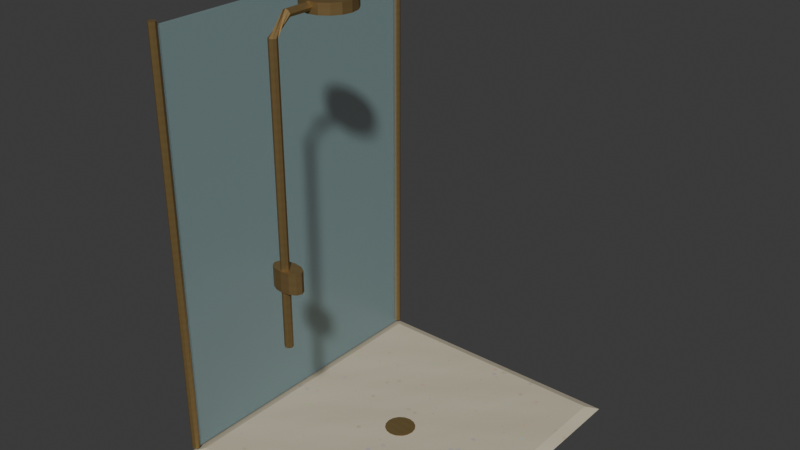 # Source: AST-SAN-003.blend  (saved by Blender 4.3.34; exported with 4.5.12 LTS)
import bpy
from mathutils import Matrix  # noqa: F401  (used for matrix-valued properties, if any)

bpy.ops.wm.read_factory_settings(use_empty=True)
scene = bpy.context.scene
scene.name = 'Scene'

# ---- collections
col_collection = bpy.data.collections.new('Collection'); scene.collection.children.link(col_collection)

# ---- images (referenced by path relative to the original .blend; pixels are not part of the script)
import os
ASSET_DIR = os.environ.get("B2B_ASSET_DIR", "")  # directory of the original .blend (textures are referenced by path, not embedded)
HERE = os.path.dirname(os.path.abspath(__file__))  # packed textures are extracted next to this script under _unpacked/

def load_image(name, relpath, width, height, colorspace="sRGB"):
    """Load a texture the original file referenced (path relative to the .blend, or extracted next to this script)."""
    p = next((c for c in (os.path.join(HERE, relpath), os.path.join(ASSET_DIR, relpath)) if relpath and os.path.exists(c)), "")
    if p:
        img = bpy.data.images.load(p, check_existing=True)
        img.name = name
    else:  # same state as the original file: an image datablock whose file is absent (Cycles renders it pink)
        img = bpy.data.images.new(name, width, height)
        img.source = "FILE"
        img.filepath = "//" + (relpath or name)
    img.colorspace_settings.name = colorspace
    return img
img_warm_stone_png = load_image('warm_stone.png', '_unpacked/warm_stone.3dcdf717.png', 256, 256, 'sRGB')
img_champagne_metal_png = load_image('champagne_metal.png', '_unpacked/champagne_metal.ace1ce44.png', 256, 256, 'sRGB')

# ---- materials (node trees are filled in below, after node groups)
mat_warm_stone = bpy.data.materials.new('warm_stone')
mat_champagne_metal = bpy.data.materials.new('champagne_metal')
mat_bath_bath_glass = bpy.data.materials.new('Bath_bath_glass')

# ---- material node trees
mat_warm_stone.use_nodes = True; mat_warm_stone.node_tree.nodes.clear()
_N = mat_warm_stone.node_tree.nodes; _L = mat_warm_stone.node_tree.links
n0 = _N.new('ShaderNodeBsdfPrincipled'); n0.name = 'Principled BSDF'; n0.location = (10, 300)
n0.inputs[2].default_value = 0.78
n1 = _N.new('ShaderNodeOutputMaterial'); n1.name = 'Material Output'; n1.location = (300, 300)
n2 = _N.new('ShaderNodeTexImage'); n2.name = 'Image Texture'; n2.location = (0, 0)
n2.image = img_warm_stone_png
n2.interpolation = 'Closest'
_L.new(n0.outputs[0], n1.inputs[0])
_L.new(n2.outputs[0], n0.inputs[0])
n1.is_active_output = True
mat_champagne_metal.use_nodes = True; mat_champagne_metal.node_tree.nodes.clear()
_N = mat_champagne_metal.node_tree.nodes; _L = mat_champagne_metal.node_tree.links
n0 = _N.new('ShaderNodeBsdfPrincipled'); n0.name = 'Principled BSDF'; n0.location = (10, 300)
n0.inputs[1].default_value = 0.72
n0.inputs[2].default_value = 0.47
n1 = _N.new('ShaderNodeOutputMaterial'); n1.name = 'Material Output'; n1.location = (300, 300)
n2 = _N.new('ShaderNodeTexImage'); n2.name = 'Image Texture'; n2.location = (0, 0)
n2.image = img_champagne_metal_png
n2.interpolation = 'Closest'
_L.new(n0.outputs[0], n1.inputs[0])
_L.new(n2.outputs[0], n0.inputs[0])
n1.is_active_output = True
mat_bath_bath_glass.use_nodes = True; mat_bath_bath_glass.node_tree.nodes.clear()
_N = mat_bath_bath_glass.node_tree.nodes; _L = mat_bath_bath_glass.node_tree.links
n0 = _N.new('ShaderNodeBsdfPrincipled'); n0.name = 'Principled BSDF'; n0.location = (10, 300)
n0.inputs[0].default_value = (0.38, 0.58, 0.59, 0.26)
n0.inputs[2].default_value = 0.23
n0.inputs[4].default_value = 0.26
n1 = _N.new('ShaderNodeOutputMaterial'); n1.name = 'Material Output'; n1.location = (300, 300)
_L.new(n0.outputs[0], n1.inputs[0])
n1.is_active_output = True

# ---- world
world_world = bpy.data.worlds.new('World'); scene.world = world_world
world_world.use_nodes = True; world_world.node_tree.nodes.clear()
_N = world_world.node_tree.nodes; _L = world_world.node_tree.links
n0 = _N.new('ShaderNodeOutputWorld'); n0.name = 'World Output'; n0.location = (300, 300)
n1 = _N.new('ShaderNodeBackground'); n1.name = 'Background'; n1.location = (10, 300)
n1.inputs[0].default_value = (0.05088, 0.05088, 0.05088, 1.0)
_L.new(n1.outputs[0], n0.inputs[0])
n0.is_active_output = True
world_world.color = (0.05088, 0.05088, 0.05088)
world_world.sun_shadow_jitter_overblur = 0.0

# ---- meshes
me_shw_slopedtray = bpy.data.meshes.new('SHW_SlopedTray')
me_shw_slopedtray.from_pydata([(-0.62, -0.725, 0.0), (0.62, -0.725, 0.0), (0.62, 0.725, 0.0), (-0.62, 0.725, 0.0), (-0.57, -0.675, 0.02), (0.57, -0.675, 0.02), (0.57, 0.675, 0.02), (-0.57, 0.675, 0.02)], [], [(0, 3, 2, 1), (4, 5, 6, 7), (0, 1, 5, 4), (1, 2, 6, 5), (2, 3, 7, 6), (3, 0, 4, 7)])
_uv = me_shw_slopedtray.uv_layers.new(name='MetreScaled')
_uv.uv.foreach_set('vector', [-0.62, 0.725, -0.62, -0.725, 0.62, -0.725, 0.62, 0.725, -0.57, -0.675, 0.57, -0.675, 0.57, 0.675, -0.57, 0.675, -0.62, -0.6731, 0.62, -0.6731, 0.57, -0.6193, -0.57, -0.6193, 0.5757, -0.725, 0.5757, 0.725, 0.5218, 0.675, 0.5218, -0.675, 0.62, 0.6731, -0.62, 0.6731, -0.57, 0.6193, 0.57, 0.6193, -0.5757, 0.725, -0.5757, -0.725, -0.5218, -0.675, -0.5218, 0.675])
me_shw_slopedtray.materials.append(mat_warm_stone)
me_shw_slopedtray.update()
me_shw_drain = bpy.data.meshes.new('SHW_Drain')
me_shw_drain.from_pydata([(0.07, 0.0, 0.02), (0.06467, 0.02679, 0.02), (0.0495, 0.0495, 0.02), (0.02679, 0.06467, 0.02), (4.286e-18, 0.07, 0.02), (-0.02679, 0.06467, 0.02), (-0.0495, 0.0495, 0.02), (-0.06467, 0.02679, 0.02), (-0.07, 8.573e-18, 0.02), (-0.06467, -0.02679, 0.02), (-0.0495, -0.0495, 0.02), (-0.02679, -0.06467, 0.02), (-1.286e-17, -0.07, 0.02), (0.02679, -0.06467, 0.02), (0.0495, -0.0495, 0.02), (0.06467, -0.02679, 0.02), (0.07, 0.0, 0.022), (0.06467, 0.02679, 0.022), (0.0495, 0.0495, 0.022), (0.02679, 0.06467, 0.022), (4.286e-18, 0.07, 0.022), (-0.02679, 0.06467, 0.022), (-0.0495, 0.0495, 0.022), (-0.06467, 0.02679, 0.022), (-0.07, 8.573e-18, 0.022), (-0.06467, -0.02679, 0.022), (-0.0495, -0.0495, 0.022), (-0.02679, -0.06467, 0.022), (-1.286e-17, -0.07, 0.022), (0.02679, -0.06467, 0.022), (0.0495, -0.0495, 0.022), (0.06467, -0.02679, 0.022)], [], [(15, 14, 13, 12, 11, 10, 9, 8, 7, 6, 5, 4, 3, 2, 1, 0), (16, 17, 18, 19, 20, 21, 22, 23, 24, 25, 26, 27, 28, 29, 30, 31), (0, 1, 17, 16), (1, 2, 18, 17), (2, 3, 19, 18), (3, 4, 20, 19), (4, 5, 21, 20), (5, 6, 22, 21), (6, 7, 23, 22), (7, 8, 24, 23), (8, 9, 25, 24), (9, 10, 26, 25), (10, 11, 27, 26), (11, 12, 28, 27), (12, 13, 29, 28), (13, 14, 30, 29), (14, 15, 31, 30), (15, 0, 16, 31)])
_uv = me_shw_drain.uv_layers.new(name='MetreScaled')
_uv.uv.foreach_set('vector', [0.1078, 0.04465, 0.0825, 0.0825, 0.04465, 0.1078, 1.293e-10, 0.1167, -0.04465, 0.1078, -0.0825, 0.0825, -0.1078, 0.04465, -0.1167, -1.429e-17, -0.1078, -0.04465, -0.0825, -0.0825, -0.04465, -0.1078, 1.293e-10, -0.1167, 0.04465, -0.1078, 0.0825, -0.0825, 0.1078, -0.04465, 0.1167, 0.0, 0.1167, 0.0, 0.1078, 0.04465, 0.0825, 0.0825, 0.04465, 0.1078, 2.845e-10, 0.1167, -0.04465, 0.1078, -0.0825, 0.0825, -0.1078, 0.04465, -0.1167, 1.429e-17, -0.1078, -0.04465, -0.0825, -0.0825, -0.04465, -0.1078, 2.845e-10, -0.1167, 0.04465, -0.1078, 0.0825, -0.0825, 0.1078, -0.04465, -0.02276, 0.03333, 0.02276, 0.03333, 0.02276, 0.03667, -0.02276, 0.03667, -0.02276, 0.03333, 0.02276, 0.03333, 0.02276, 0.03667, -0.02276, 0.03667, -0.02276, 0.03333, 0.02276, 0.03333, 0.02276, 0.03667, -0.02276, 0.03667, -0.02276, 0.03333, 0.02276, 0.03333, 0.02276, 0.03667, -0.02276, 0.03667, -0.02276, 0.03333, 0.02276, 0.03333, 0.02276, 0.03667, -0.02276, 0.03667, -0.02276, 0.03333, 0.02276, 0.03333, 0.02276, 0.03667, -0.02276, 0.03667, -0.02276, 0.03333, 0.02276, 0.03333, 0.02276, 0.03667, -0.02276, 0.03667, -0.02276, 0.03333, 0.02276, 0.03333, 0.02276, 0.03667, -0.02276, 0.03667, -0.02276, 0.03333, 0.02276, 0.03333, 0.02276, 0.03667, -0.02276, 0.03667, -0.02276, 0.03333, 0.02276, 0.03333, 0.02276, 0.03667, -0.02276, 0.03667, -0.02276, 0.03333, 0.02276, 0.03333, 0.02276, 0.03667, -0.02276, 0.03667, -0.02276, 0.03333, 0.02276, 0.03333, 0.02276, 0.03667, -0.02276, 0.03667, -0.02276, 0.03333, 0.02276, 0.03333, 0.02276, 0.03667, -0.02276, 0.03667, -0.02276, 0.03333, 0.02276, 0.03333, 0.02276, 0.03667, -0.02276, 0.03667, -0.02276, 0.03333, 0.02276, 0.03333, 0.02276, 0.03667, -0.02276, 0.03667, -0.02276, 0.03333, 0.02276, 0.03333, 0.02276, 0.03667, -0.02276, 0.03667])
me_shw_drain.materials.append(mat_champagne_metal)
me_shw_drain.update()
me_shw_sideglass = bpy.data.meshes.new('SHW_SideGlass')
me_shw_sideglass.from_pydata([(-0.613, -0.7, 0.025), (-0.597, -0.7, 0.025), (-0.597, 0.7, 0.025), (-0.613, 0.7, 0.025), (-0.613, -0.7, 1.96), (-0.597, -0.7, 1.96), (-0.597, 0.7, 1.96), (-0.613, 0.7, 1.96)], [], [(3, 2, 1, 0), (4, 5, 6, 7), (0, 1, 5, 4), (1, 2, 6, 5), (2, 3, 7, 6), (3, 0, 4, 7)])
_uv = me_shw_sideglass.uv_layers.new(name='MetreScaled')
_uv.uv.foreach_set('vector', [-0.613, -0.7, -0.597, -0.7, -0.597, 0.7, -0.613, 0.7, -0.613, -0.7, -0.597, -0.7, -0.597, 0.7, -0.613, 0.7, -0.613, 0.025, -0.597, 0.025, -0.597, 1.96, -0.613, 1.96, -0.7, 0.025, 0.7, 0.025, 0.7, 1.96, -0.7, 1.96, 0.597, 0.025, 0.613, 0.025, 0.613, 1.96, 0.597, 1.96, -0.7, 0.025, 0.7, 0.025, 0.7, 1.96, -0.7, 1.96])
me_shw_sideglass.materials.append(mat_bath_bath_glass)
me_shw_sideglass.update()
me_shw_glasspost__0_7 = bpy.data.meshes.new('SHW_GlassPost_-0.7')
me_shw_glasspost__0_7.from_pydata([(-0.605, -0.682, 0.025), (-0.6177, -0.6873, 0.025), (-0.623, -0.7, 0.025), (-0.6177, -0.7127, 0.025), (-0.605, -0.718, 0.025), (-0.5923, -0.7127, 0.025), (-0.587, -0.7, 0.025), (-0.5923, -0.6873, 0.025), (-0.605, -0.682, 1.98), (-0.6177, -0.6873, 1.98), (-0.623, -0.7, 1.98), (-0.6177, -0.7127, 1.98), (-0.605, -0.718, 1.98), (-0.5923, -0.7127, 1.98), (-0.587, -0.7, 1.98), (-0.5923, -0.6873, 1.98)], [], [(7, 6, 5, 4, 3, 2, 1, 0), (8, 9, 10, 11, 12, 13, 14, 15), (0, 1, 9, 8), (1, 2, 10, 9), (2, 3, 11, 10), (3, 4, 12, 11), (4, 5, 13, 12), (5, 6, 14, 13), (6, 7, 15, 14), (7, 0, 8, 15)])
_uv = me_shw_glasspost__0_7.uv_layers.new(name='MetreScaled')
_uv.uv.foreach_set('vector', [-0.9871, 1.145, -0.9783, 1.167, -0.9871, 1.188, -1.008, 1.197, -1.03, 1.188, -1.038, 1.167, -1.03, 1.145, -1.008, 1.137, -1.008, -1.137, -1.03, -1.145, -1.038, -1.167, -1.03, -1.188, -1.008, -1.197, -0.9871, -1.188, -0.9783, -1.167, -0.9871, -1.145, 1.367, 0.04167, 1.39, 0.04167, 1.39, 3.3, 1.367, 3.3, 1.452, 0.04167, 1.475, 0.04167, 1.475, 3.3, 1.452, 3.3, 0.6805, 0.04167, 0.7035, 0.04167, 0.7035, 3.3, 0.6805, 3.3, -0.4966, 0.04167, -0.4736, 0.04167, -0.4736, 3.3, -0.4966, 3.3, -1.39, 0.04167, -1.367, 0.04167, -1.367, 3.3, -1.39, 3.3, -1.475, 0.04167, -1.452, 0.04167, -1.452, 3.3, -1.475, 3.3, -0.7035, 0.04167, -0.6805, 0.04167, -0.6805, 3.3, -0.7035, 3.3, 0.4736, 0.04167, 0.4966, 0.04167, 0.4966, 3.3, 0.4736, 3.3])
me_shw_glasspost__0_7.materials.append(mat_champagne_metal)
me_shw_glasspost__0_7.update()
me_shw_glasspost_0_7 = bpy.data.meshes.new('SHW_GlassPost_0.7')
me_shw_glasspost_0_7.from_pydata([(-0.605, 0.718, 0.025), (-0.6177, 0.7127, 0.025), (-0.623, 0.7, 0.025), (-0.6177, 0.6873, 0.025), (-0.605, 0.682, 0.025), (-0.5923, 0.6873, 0.025), (-0.587, 0.7, 0.025), (-0.5923, 0.7127, 0.025), (-0.605, 0.718, 1.98), (-0.6177, 0.7127, 1.98), (-0.623, 0.7, 1.98), (-0.6177, 0.6873, 1.98), (-0.605, 0.682, 1.98), (-0.5923, 0.6873, 1.98), (-0.587, 0.7, 1.98), (-0.5923, 0.7127, 1.98)], [], [(7, 6, 5, 4, 3, 2, 1, 0), (8, 9, 10, 11, 12, 13, 14, 15), (0, 1, 9, 8), (1, 2, 10, 9), (2, 3, 11, 10), (3, 4, 12, 11), (4, 5, 13, 12), (5, 6, 14, 13), (6, 7, 15, 14), (7, 0, 8, 15)])
_uv = me_shw_glasspost_0_7.uv_layers.new(name='MetreScaled')
_uv.uv.foreach_set('vector', [-0.9871, -1.188, -0.9783, -1.167, -0.9871, -1.145, -1.008, -1.137, -1.03, -1.145, -1.038, -1.167, -1.03, -1.188, -1.008, -1.197, -1.008, 1.197, -1.03, 1.188, -1.038, 1.167, -1.03, 1.145, -1.008, 1.137, -0.9871, 1.145, -0.9783, 1.167, -0.9871, 1.188, 0.4736, 0.04167, 0.4966, 0.04167, 0.4966, 3.3, 0.4736, 3.3, -0.7035, 0.04167, -0.6805, 0.04167, -0.6805, 3.3, -0.7035, 3.3, -1.475, 0.04167, -1.452, 0.04167, -1.452, 3.3, -1.475, 3.3, -1.39, 0.04167, -1.367, 0.04167, -1.367, 3.3, -1.39, 3.3, -0.4966, 0.04167, -0.4736, 0.04167, -0.4736, 3.3, -0.4966, 3.3, 0.6805, 0.04167, 0.7035, 0.04167, 0.7035, 3.3, 0.6805, 3.3, 1.452, 0.04167, 1.475, 0.04167, 1.475, 3.3, 1.452, 3.3, 1.367, 0.04167, 1.39, 0.04167, 1.39, 3.3, 1.367, 3.3])
me_shw_glasspost_0_7.materials.append(mat_champagne_metal)
me_shw_glasspost_0_7.update()
me_shw_riser = bpy.data.meshes.new('SHW_Riser')
me_shw_riser.from_pydata([(0.0, -0.652, 0.8), (-0.01273, -0.6573, 0.8), (-0.018, -0.67, 0.8), (-0.01273, -0.6827, 0.8), (-2.204e-18, -0.688, 0.8), (0.01273, -0.6827, 0.8), (0.018, -0.67, 0.8), (0.01273, -0.6573, 0.8), (0.0, -0.652, 2.029), (-0.01273, -0.6573, 2.029), (-0.018, -0.67, 2.03), (-0.01273, -0.6827, 2.031), (-2.204e-18, -0.688, 2.031), (0.01273, -0.6827, 2.031), (0.018, -0.67, 2.03), (0.01273, -0.6573, 2.029), (0.018, -0.6, 2.1), (0.01273, -0.5969, 2.088), (1.102e-18, -0.5956, 2.083), (-0.01273, -0.5969, 2.088), (-0.018, -0.6, 2.1), (-0.01273, -0.6031, 2.112), (-3.307e-18, -0.6044, 2.117), (0.01273, -0.6031, 2.112), (0.018, -0.39, 2.1), (0.01273, -0.39, 2.087), (1.102e-18, -0.39, 2.082), (-0.01273, -0.39, 2.087), (-0.018, -0.39, 2.1), (-0.01273, -0.39, 2.113), (-3.307e-18, -0.39, 2.118), (0.01273, -0.39, 2.113)], [], [(7, 6, 5, 4, 3, 2, 1, 0), (24, 25, 26, 27, 28, 29, 30, 31), (0, 1, 9, 8), (1, 2, 10, 9), (2, 3, 11, 10), (3, 4, 12, 11), (4, 5, 13, 12), (5, 6, 14, 13), (6, 7, 15, 14), (7, 0, 8, 15), (8, 9, 17, 16), (9, 10, 18, 17), (10, 11, 19, 18), (11, 12, 20, 19), (12, 13, 21, 20), (13, 14, 22, 21), (14, 15, 23, 22), (15, 8, 16, 23), (16, 17, 25, 24), (17, 18, 26, 25), (18, 19, 27, 26), (19, 20, 28, 27), (20, 21, 29, 28), (21, 22, 30, 29), (22, 23, 31, 30), (23, 16, 24, 31)])
_uv = me_shw_riser.uv_layers.new(name='MetreScaled')
_uv.uv.foreach_set('vector', [0.02121, 1.095, 0.03, 1.117, 0.02121, 1.138, -2.033e-06, 1.147, -0.02122, 1.138, -0.03, 1.117, -0.02122, 1.095, -2.033e-06, 1.087, -0.03, 3.5, -0.02121, 3.479, -1.837e-18, 3.47, 0.02121, 3.479, 0.03, 3.5, 0.02121, 3.521, 5.511e-18, 3.53, -0.02121, 3.521, 0.4156, 1.333, 0.4386, 1.333, 0.4386, 3.382, 0.4156, 3.382, 1.02, 1.333, 1.043, 1.333, 1.043, 3.383, 1.02, 3.382, 1.02, 1.333, 1.043, 1.333, 1.043, 3.384, 1.02, 3.383, 0.4156, 1.333, 0.4385, 1.333, 0.4385, 3.385, 0.4156, 3.384, -0.4385, 1.333, -0.4156, 1.333, -0.4156, 3.384, -0.4385, 3.385, -1.043, 1.333, -1.02, 1.333, -1.02, 3.383, -1.043, 3.384, -1.043, 1.333, -1.02, 1.333, -1.02, 3.382, -1.043, 3.383, -0.4386, 1.333, -0.4156, 1.333, -0.4156, 3.382, -0.4386, 3.382, -0.5563, 1.859, -0.5426, 1.846, -0.5275, 1.991, -0.5377, 2.006, -0.8127, -1.51, -0.825, -1.495, -0.7908, -1.645, -0.7722, -1.65, 1.056, 3.062, 1.073, 3.058, 0.9392, 3.164, 0.9297, 3.15, 1.064, 3.085, 1.079, 3.09, 0.9309, 3.206, 0.9291, 3.19, 0.5316, 1.918, 0.5464, 1.929, 0.4472, 2.096, 0.4371, 2.081, -0.4015, 1.815, -0.3855, 1.825, -0.3728, 2.009, -0.3918, 2.009, -1.034, 3.056, -1.017, 3.061, -0.9324, 3.202, -0.9419, 3.216, -1.041, 3.094, -1.026, 3.088, -0.9537, 3.218, -0.9556, 3.235, -1.0, 3.238, -0.9948, 3.216, -0.65, 3.215, -0.65, 3.238, 1.333, 1.003, 1.31, 1.0, 1.31, 0.6577, 1.333, 0.6577, -1.31, 1.0, -1.333, 1.003, -1.333, 0.6577, -1.31, 0.6577, 0.9948, 3.216, 1.0, 3.238, 0.65, 3.238, 0.65, 3.215, 1.0, 3.215, 1.005, 3.237, 0.65, 3.238, 0.65, 3.215, 1.311, -0.9976, 1.334, -0.9997, 1.334, -0.6424, 1.311, -0.6424, -1.334, -0.9997, -1.311, -0.9976, -1.311, -0.6424, -1.334, -0.6424, -1.005, 3.237, -1.0, 3.215, -0.65, 3.215, -0.65, 3.238])
me_shw_riser.materials.append(mat_champagne_metal)
me_shw_riser.update()
me_shw_rainhead = bpy.data.meshes.new('SHW_RainHead')
me_shw_rainhead.from_pydata([(0.11, -0.39, 2.075), (0.1016, -0.3479, 2.075), (0.07778, -0.3122, 2.075), (0.0421, -0.2884, 2.075), (6.736e-18, -0.28, 2.075), (-0.0421, -0.2884, 2.075), (-0.07778, -0.3122, 2.075), (-0.1016, -0.3479, 2.075), (-0.11, -0.39, 2.075), (-0.1016, -0.4321, 2.075), (-0.07778, -0.4678, 2.075), (-0.0421, -0.4916, 2.075), (-2.021e-17, -0.5, 2.075), (0.0421, -0.4916, 2.075), (0.07778, -0.4678, 2.075), (0.1016, -0.4321, 2.075), (0.11, -0.39, 2.12), (0.1016, -0.3479, 2.12), (0.07778, -0.3122, 2.12), (0.0421, -0.2884, 2.12), (6.736e-18, -0.28, 2.12), (-0.0421, -0.2884, 2.12), (-0.07778, -0.3122, 2.12), (-0.1016, -0.3479, 2.12), (-0.11, -0.39, 2.12), (-0.1016, -0.4321, 2.12), (-0.07778, -0.4678, 2.12), (-0.0421, -0.4916, 2.12), (-2.021e-17, -0.5, 2.12), (0.0421, -0.4916, 2.12), (0.07778, -0.4678, 2.12), (0.1016, -0.4321, 2.12)], [], [(15, 14, 13, 12, 11, 10, 9, 8, 7, 6, 5, 4, 3, 2, 1, 0), (16, 17, 18, 19, 20, 21, 22, 23, 24, 25, 26, 27, 28, 29, 30, 31), (0, 1, 17, 16), (1, 2, 18, 17), (2, 3, 19, 18), (3, 4, 20, 19), (4, 5, 21, 20), (5, 6, 22, 21), (6, 7, 23, 22), (7, 8, 24, 23), (8, 9, 25, 24), (9, 10, 26, 25), (10, 11, 27, 26), (11, 12, 28, 27), (12, 13, 29, 28), (13, 14, 30, 29), (14, 15, 31, 30), (15, 0, 16, 31)])
_uv = me_shw_rainhead.uv_layers.new(name='MetreScaled')
_uv.uv.foreach_set('vector', [0.1694, 0.7202, 0.1296, 0.7796, 0.07016, 0.8194, -6.956e-07, 0.8333, -0.07016, 0.8194, -0.1296, 0.7796, -0.1694, 0.7202, -0.1833, 0.65, -0.1694, 0.5798, -0.1296, 0.5204, -0.07016, 0.4806, -6.956e-07, 0.4667, 0.07016, 0.4806, 0.1296, 0.5204, 0.1694, 0.5798, 0.1833, 0.65, 0.1833, -0.65, 0.1694, -0.5798, 0.1296, -0.5204, 0.07016, -0.4806, 1.421e-06, -0.4667, -0.07016, -0.4806, -0.1296, -0.5204, -0.1694, -0.5798, -0.1833, -0.65, -0.1694, -0.7202, -0.1296, -0.7796, -0.07016, -0.8194, 1.421e-06, -0.8333, 0.07016, -0.8194, 0.1296, -0.7796, 0.1694, -0.7202, -0.6733, 3.458, -0.6017, 3.458, -0.6017, 3.533, -0.6733, 3.533, -0.5762, 3.458, -0.5047, 3.458, -0.5047, 3.533, -0.5762, 3.533, -0.3969, 3.458, -0.3254, 3.458, -0.3254, 3.533, -0.3969, 3.533, -0.1626, 3.458, -0.09104, 3.458, -0.09104, 3.533, -0.1626, 3.533, 0.09104, 3.458, 0.1626, 3.458, 0.1626, 3.533, 0.09104, 3.533, 0.3254, 3.458, 0.3969, 3.458, 0.3969, 3.533, 0.3254, 3.533, 0.5047, 3.458, 0.5762, 3.458, 0.5762, 3.533, 0.5047, 3.533, 0.6017, 3.458, 0.6733, 3.458, 0.6733, 3.533, 0.6017, 3.533, 0.6017, 3.458, 0.6733, 3.458, 0.6733, 3.533, 0.6017, 3.533, 0.5047, 3.458, 0.5762, 3.458, 0.5762, 3.533, 0.5047, 3.533, 0.3254, 3.458, 0.3969, 3.458, 0.3969, 3.533, 0.3254, 3.533, 0.09104, 3.458, 0.1626, 3.458, 0.1626, 3.533, 0.09104, 3.533, -0.1626, 3.458, -0.09104, 3.458, -0.09104, 3.533, -0.1626, 3.533, -0.3969, 3.458, -0.3254, 3.458, -0.3254, 3.533, -0.3969, 3.533, -0.5762, 3.458, -0.5047, 3.458, -0.5047, 3.533, -0.5762, 3.533, -0.6733, 3.458, -0.6017, 3.458, -0.6017, 3.533, -0.6733, 3.533])
me_shw_rainhead.materials.append(mat_champagne_metal)
me_shw_rainhead.update()
me_shw_valve = bpy.data.meshes.new('SHW_Valve')
me_shw_valve.from_pydata([(0.07, -0.655, 1.05), (0.06062, -0.635, 1.05), (0.035, -0.6204, 1.05), (4.286e-18, -0.615, 1.05), (-0.035, -0.6204, 1.05), (-0.06062, -0.635, 1.05), (-0.07, -0.655, 1.05), (-0.06062, -0.675, 1.05), (-0.035, -0.6896, 1.05), (-1.286e-17, -0.695, 1.05), (0.035, -0.6896, 1.05), (0.06062, -0.675, 1.05), (0.07, -0.655, 1.14), (0.06062, -0.635, 1.14), (0.035, -0.6204, 1.14), (4.286e-18, -0.615, 1.14), (-0.035, -0.6204, 1.14), (-0.06062, -0.635, 1.14), (-0.07, -0.655, 1.14), (-0.06062, -0.675, 1.14), (-0.035, -0.6896, 1.14), (-1.286e-17, -0.695, 1.14), (0.035, -0.6896, 1.14), (0.06062, -0.675, 1.14)], [], [(11, 10, 9, 8, 7, 6, 5, 4, 3, 2, 1, 0), (12, 13, 14, 15, 16, 17, 18, 19, 20, 21, 22, 23), (0, 1, 13, 12), (1, 2, 14, 13), (2, 3, 15, 14), (3, 4, 16, 15), (4, 5, 17, 16), (5, 6, 18, 17), (6, 7, 19, 18), (7, 8, 20, 19), (8, 9, 21, 20), (9, 10, 22, 21), (10, 11, 23, 22), (11, 0, 12, 23)])
_uv = me_shw_valve.uv_layers.new(name='MetreScaled')
_uv.uv.foreach_set('vector', [0.101, 1.125, 0.05833, 1.149, -2.143e-17, 1.158, -0.05833, 1.149, -0.101, 1.125, -0.1167, 1.092, -0.101, 1.058, -0.05833, 1.034, 7.144e-18, 1.025, 0.05833, 1.034, 0.101, 1.058, 0.1167, 1.092, 0.1167, -1.092, 0.101, -1.058, 0.05833, -1.034, 8.426e-07, -1.025, -0.05833, -1.034, -0.101, -1.058, -0.1167, -1.092, -0.101, -1.125, -0.05833, -1.149, 8.426e-07, -1.158, 0.05833, -1.149, 0.101, -1.125, -1.038, 1.75, -1.001, 1.75, -1.001, 1.9, -1.038, 1.9, -0.6128, 1.75, -0.5636, 1.75, -0.5636, 1.9, -0.6128, 1.9, -0.2141, 1.75, -0.1551, 1.75, -0.1551, 1.9, -0.2141, 1.9, 0.1551, 1.75, 0.2141, 1.75, 0.2141, 1.9, 0.1551, 1.9, 0.5636, 1.75, 0.6128, 1.75, 0.6128, 1.9, 0.5636, 1.9, 1.001, 1.75, 1.038, 1.75, 1.038, 1.9, 1.001, 1.9, 0.9389, 1.75, 0.9757, 1.75, 0.9757, 1.9, 0.9389, 1.9, 0.4704, 1.75, 0.5196, 1.75, 0.5196, 1.9, 0.4704, 1.9, 0.1163, 1.75, 0.1753, 1.75, 0.1753, 1.9, 0.1163, 1.9, -0.1753, 1.75, -0.1163, 1.75, -0.1163, 1.9, -0.1753, 1.9, -0.5196, 1.75, -0.4704, 1.75, -0.4704, 1.9, -0.5196, 1.9, -0.9757, 1.75, -0.9389, 1.75, -0.9389, 1.9, -0.9757, 1.9])
me_shw_valve.materials.append(mat_champagne_metal)
me_shw_valve.update()

# ---- objects
ob_shw_slopedtray = bpy.data.objects.new('SHW_SlopedTray', me_shw_slopedtray)
ob_shw_drain = bpy.data.objects.new('SHW_Drain', me_shw_drain)
ob_shw_sideglass = bpy.data.objects.new('SHW_SideGlass', me_shw_sideglass)
ob_shw_glasspost__0_7 = bpy.data.objects.new('SHW_GlassPost_-0.7', me_shw_glasspost__0_7)
ob_shw_glasspost_0_7 = bpy.data.objects.new('SHW_GlassPost_0.7', me_shw_glasspost_0_7)
ob_shw_riser = bpy.data.objects.new('SHW_Riser', me_shw_riser)
ob_shw_rainhead = bpy.data.objects.new('SHW_RainHead', me_shw_rainhead)
ob_shw_valve = bpy.data.objects.new('SHW_Valve', me_shw_valve)
ob_datum_water_origin = bpy.data.objects.new('DATUM_water_origin', None)
ob_datum_valve = bpy.data.objects.new('DATUM_valve', None)
ob_datum_standing = bpy.data.objects.new('DATUM_standing', None)

# ---- transforms, parenting, visibility, modifiers, constraints
ob_shw_slopedtray.location = (0.0, 0.0, 0.0)
ob_shw_drain.location = (0.0, 0.0, 0.0)
ob_shw_sideglass.location = (0.0, 0.0, 0.0)
ob_shw_glasspost__0_7.location = (0.0, 0.0, 0.0)
ob_shw_glasspost_0_7.location = (0.0, 0.0, 0.0)
ob_shw_riser.location = (0.0, 0.0, 0.0)
ob_shw_rainhead.location = (0.0, 0.0, 0.0)
ob_shw_valve.location = (0.0, 0.0, 0.0)
ob_datum_water_origin.location = (0.0, -0.39, 2.06)
ob_datum_valve.location = (0.0, -0.59, 1.1)
ob_datum_standing.location = (0.0, 0.15, 0.02)

# ---- collection membership
col_collection.objects.link(ob_shw_slopedtray)
col_collection.objects.link(ob_shw_drain)
col_collection.objects.link(ob_shw_sideglass)
col_collection.objects.link(ob_shw_glasspost__0_7)
col_collection.objects.link(ob_shw_glasspost_0_7)
col_collection.objects.link(ob_shw_riser)
col_collection.objects.link(ob_shw_rainhead)
col_collection.objects.link(ob_shw_valve)
col_collection.objects.link(ob_datum_water_origin)
col_collection.objects.link(ob_datum_valve)
col_collection.objects.link(ob_datum_standing)

# ---- scene / render settings (as saved in the file)
scene.frame_start = 1; scene.frame_end = 250; scene.frame_set(1)
scene.render.engine = 'BLENDER_EEVEE_NEXT'
bpy.context.view_layer.update()

# ---- added for rendering (the .blend has no active camera and no usable light): camera, sun
cam_auto = bpy.data.cameras.new('AutoCamera')
cam_auto.lens = 50.0
cam_auto.sensor_width = 36.0
cam_auto.clip_end = 1000.0
ob_auto_camera = bpy.data.objects.new('AutoCamera', cam_auto)
scene.collection.objects.link(ob_auto_camera)
ob_auto_camera.location = (2.63855, -3.16805, 3.17204)
ob_auto_camera.rotation_euler = (1.09748, -7.21219e-08, 0.694738)
scene.camera = ob_auto_camera
light_auto_sun = bpy.data.lights.new('AutoSun', 'SUN')
light_auto_sun.energy = 3.0
light_auto_sun.angle = 0.0523599
ob_auto_sun = bpy.data.objects.new('AutoSun', light_auto_sun)
scene.collection.objects.link(ob_auto_sun)
ob_auto_sun.rotation_euler = (0.872665, 0.174533, 0.523599)
bpy.context.view_layer.update()
